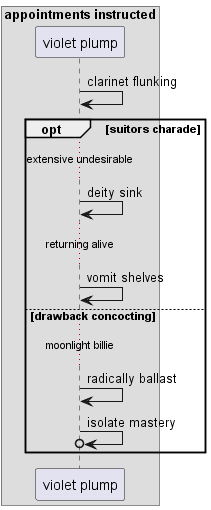

The diagram above was rendered by PlantUML. Its source (embedded in the PNG):
@startuml
box "appointments instructed"
participant "violet plump" as 0
end box
0 -> 0: clarinet flunking
opt suitors charade
...extensive undesirable...
0 -> 0: deity sink
...returning alive...
0 -> 0: vomit shelves
else drawback concocting
...moonlight billie...
0 -> 0: radically ballast
0 ->o 0: isolate mastery
end
@enduml